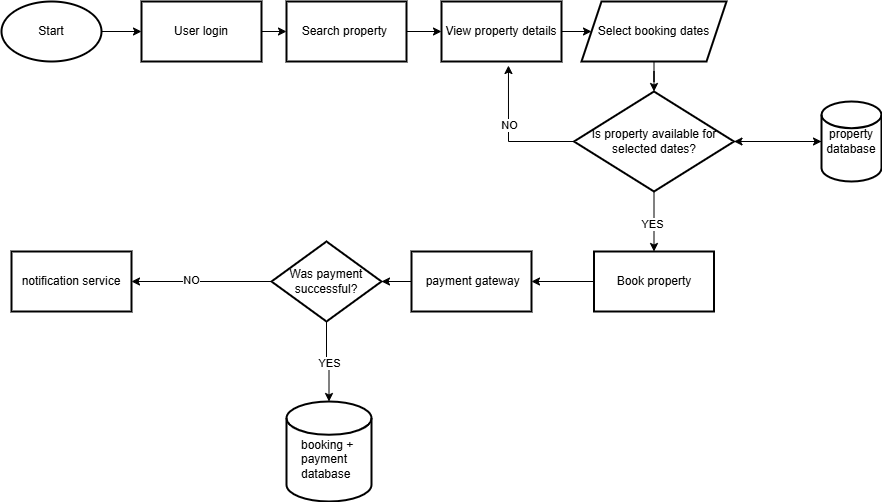

The diagram above was exported from draw.io. Its source (the exported page's mxGraphModel, read from the mxfile embedded in the PNG):
<mxGraphModel dx="1106" dy="605" grid="1" gridSize="10" guides="1" tooltips="1" connect="1" arrows="1" fold="1" page="1" pageScale="1" pageWidth="850" pageHeight="1100" math="0" shadow="0">
  <root>
    <mxCell id="0" />
    <mxCell id="1" parent="0" />
    <mxCell id="95bpyhb7pMc6wzatQSdA-5" value="" style="edgeStyle=orthogonalEdgeStyle;rounded=0;orthogonalLoop=1;jettySize=auto;html=1;" edge="1" parent="1" source="95bpyhb7pMc6wzatQSdA-1" target="95bpyhb7pMc6wzatQSdA-4">
      <mxGeometry relative="1" as="geometry" />
    </mxCell>
    <mxCell id="95bpyhb7pMc6wzatQSdA-1" value="Start" style="strokeWidth=2;html=1;shape=mxgraph.flowchart.start_1;whiteSpace=wrap;" vertex="1" parent="1">
      <mxGeometry x="20" y="180" width="100" height="60" as="geometry" />
    </mxCell>
    <mxCell id="95bpyhb7pMc6wzatQSdA-7" value="" style="edgeStyle=orthogonalEdgeStyle;rounded=0;orthogonalLoop=1;jettySize=auto;html=1;" edge="1" parent="1" source="95bpyhb7pMc6wzatQSdA-4" target="95bpyhb7pMc6wzatQSdA-6">
      <mxGeometry relative="1" as="geometry" />
    </mxCell>
    <mxCell id="95bpyhb7pMc6wzatQSdA-4" value="User login" style="whiteSpace=wrap;html=1;strokeWidth=2;" vertex="1" parent="1">
      <mxGeometry x="160" y="180" width="120" height="60" as="geometry" />
    </mxCell>
    <mxCell id="95bpyhb7pMc6wzatQSdA-12" value="" style="edgeStyle=orthogonalEdgeStyle;rounded=0;orthogonalLoop=1;jettySize=auto;html=1;" edge="1" parent="1" source="95bpyhb7pMc6wzatQSdA-6" target="95bpyhb7pMc6wzatQSdA-11">
      <mxGeometry relative="1" as="geometry" />
    </mxCell>
    <mxCell id="95bpyhb7pMc6wzatQSdA-6" value="Search property&amp;nbsp;" style="whiteSpace=wrap;html=1;strokeWidth=2;" vertex="1" parent="1">
      <mxGeometry x="305" y="180" width="120" height="60" as="geometry" />
    </mxCell>
    <mxCell id="95bpyhb7pMc6wzatQSdA-21" value="" style="edgeStyle=orthogonalEdgeStyle;rounded=0;orthogonalLoop=1;jettySize=auto;html=1;" edge="1" parent="1" source="95bpyhb7pMc6wzatQSdA-8" target="95bpyhb7pMc6wzatQSdA-17">
      <mxGeometry relative="1" as="geometry" />
    </mxCell>
    <mxCell id="95bpyhb7pMc6wzatQSdA-8" value="property database" style="strokeWidth=2;html=1;shape=mxgraph.flowchart.database;whiteSpace=wrap;" vertex="1" parent="1">
      <mxGeometry x="840" y="280" width="60" height="80" as="geometry" />
    </mxCell>
    <mxCell id="95bpyhb7pMc6wzatQSdA-29" style="edgeStyle=orthogonalEdgeStyle;rounded=0;orthogonalLoop=1;jettySize=auto;html=1;exitX=1;exitY=0.5;exitDx=0;exitDy=0;" edge="1" parent="1" source="95bpyhb7pMc6wzatQSdA-11" target="95bpyhb7pMc6wzatQSdA-15">
      <mxGeometry relative="1" as="geometry" />
    </mxCell>
    <mxCell id="95bpyhb7pMc6wzatQSdA-11" value="View property details" style="whiteSpace=wrap;html=1;strokeWidth=2;" vertex="1" parent="1">
      <mxGeometry x="460" y="180" width="120" height="60" as="geometry" />
    </mxCell>
    <mxCell id="95bpyhb7pMc6wzatQSdA-18" value="" style="edgeStyle=orthogonalEdgeStyle;rounded=0;orthogonalLoop=1;jettySize=auto;html=1;" edge="1" parent="1" source="95bpyhb7pMc6wzatQSdA-15" target="95bpyhb7pMc6wzatQSdA-17">
      <mxGeometry relative="1" as="geometry" />
    </mxCell>
    <mxCell id="95bpyhb7pMc6wzatQSdA-15" value="Select booking dates" style="shape=parallelogram;perimeter=parallelogramPerimeter;whiteSpace=wrap;html=1;fixedSize=1;strokeWidth=2;" vertex="1" parent="1">
      <mxGeometry x="600" y="180" width="145" height="60" as="geometry" />
    </mxCell>
    <mxCell id="95bpyhb7pMc6wzatQSdA-32" value="" style="edgeStyle=orthogonalEdgeStyle;rounded=0;orthogonalLoop=1;jettySize=auto;html=1;" edge="1" parent="1" source="95bpyhb7pMc6wzatQSdA-17" target="95bpyhb7pMc6wzatQSdA-19">
      <mxGeometry relative="1" as="geometry" />
    </mxCell>
    <mxCell id="95bpyhb7pMc6wzatQSdA-33" value="YES" style="edgeLabel;html=1;align=center;verticalAlign=middle;resizable=0;points=[];" vertex="1" connectable="0" parent="95bpyhb7pMc6wzatQSdA-32">
      <mxGeometry x="0.0667" y="-2" relative="1" as="geometry">
        <mxPoint as="offset" />
      </mxGeometry>
    </mxCell>
    <mxCell id="95bpyhb7pMc6wzatQSdA-17" value="Is property available for selected dates?" style="rhombus;whiteSpace=wrap;html=1;strokeWidth=2;" vertex="1" parent="1">
      <mxGeometry x="592.5" y="270" width="160" height="100" as="geometry" />
    </mxCell>
    <mxCell id="95bpyhb7pMc6wzatQSdA-24" value="" style="edgeStyle=orthogonalEdgeStyle;rounded=0;orthogonalLoop=1;jettySize=auto;html=1;" edge="1" parent="1" source="95bpyhb7pMc6wzatQSdA-19" target="95bpyhb7pMc6wzatQSdA-23">
      <mxGeometry relative="1" as="geometry" />
    </mxCell>
    <mxCell id="95bpyhb7pMc6wzatQSdA-19" value="Book property" style="whiteSpace=wrap;html=1;strokeWidth=2;" vertex="1" parent="1">
      <mxGeometry x="612.5" y="430" width="120" height="60" as="geometry" />
    </mxCell>
    <mxCell id="95bpyhb7pMc6wzatQSdA-22" style="edgeStyle=orthogonalEdgeStyle;rounded=0;orthogonalLoop=1;jettySize=auto;html=1;exitX=1;exitY=0.5;exitDx=0;exitDy=0;entryX=0;entryY=0.5;entryDx=0;entryDy=0;entryPerimeter=0;" edge="1" parent="1" source="95bpyhb7pMc6wzatQSdA-17" target="95bpyhb7pMc6wzatQSdA-8">
      <mxGeometry relative="1" as="geometry" />
    </mxCell>
    <mxCell id="95bpyhb7pMc6wzatQSdA-26" value="" style="edgeStyle=orthogonalEdgeStyle;rounded=0;orthogonalLoop=1;jettySize=auto;html=1;" edge="1" parent="1" source="95bpyhb7pMc6wzatQSdA-23" target="95bpyhb7pMc6wzatQSdA-25">
      <mxGeometry relative="1" as="geometry" />
    </mxCell>
    <mxCell id="95bpyhb7pMc6wzatQSdA-23" value="&amp;nbsp;payment gateway" style="whiteSpace=wrap;html=1;strokeWidth=2;" vertex="1" parent="1">
      <mxGeometry x="430" y="430" width="120" height="60" as="geometry" />
    </mxCell>
    <mxCell id="95bpyhb7pMc6wzatQSdA-35" style="edgeStyle=orthogonalEdgeStyle;rounded=0;orthogonalLoop=1;jettySize=auto;html=1;exitX=0;exitY=0.5;exitDx=0;exitDy=0;entryX=1;entryY=0.5;entryDx=0;entryDy=0;" edge="1" parent="1" source="95bpyhb7pMc6wzatQSdA-25" target="95bpyhb7pMc6wzatQSdA-46">
      <mxGeometry relative="1" as="geometry">
        <mxPoint x="250" y="460" as="targetPoint" />
      </mxGeometry>
    </mxCell>
    <mxCell id="95bpyhb7pMc6wzatQSdA-45" value="NO" style="edgeLabel;html=1;align=center;verticalAlign=middle;resizable=0;points=[];" vertex="1" connectable="0" parent="95bpyhb7pMc6wzatQSdA-35">
      <mxGeometry x="0.1634" y="-2" relative="1" as="geometry">
        <mxPoint as="offset" />
      </mxGeometry>
    </mxCell>
    <mxCell id="95bpyhb7pMc6wzatQSdA-41" value="" style="edgeStyle=orthogonalEdgeStyle;rounded=0;orthogonalLoop=1;jettySize=auto;html=1;entryX=0.5;entryY=0;entryDx=0;entryDy=0;entryPerimeter=0;" edge="1" parent="1" source="95bpyhb7pMc6wzatQSdA-25" target="95bpyhb7pMc6wzatQSdA-43">
      <mxGeometry relative="1" as="geometry">
        <mxPoint x="345" y="590" as="targetPoint" />
      </mxGeometry>
    </mxCell>
    <mxCell id="95bpyhb7pMc6wzatQSdA-42" value="YES" style="edgeLabel;html=1;align=center;verticalAlign=middle;resizable=0;points=[];" vertex="1" connectable="0" parent="95bpyhb7pMc6wzatQSdA-41">
      <mxGeometry x="0.0222" y="-1" relative="1" as="geometry">
        <mxPoint as="offset" />
      </mxGeometry>
    </mxCell>
    <mxCell id="95bpyhb7pMc6wzatQSdA-25" value="Was payment successful?" style="rhombus;whiteSpace=wrap;html=1;strokeWidth=2;" vertex="1" parent="1">
      <mxGeometry x="290" y="420" width="110" height="80" as="geometry" />
    </mxCell>
    <mxCell id="95bpyhb7pMc6wzatQSdA-31" style="edgeStyle=orthogonalEdgeStyle;rounded=0;orthogonalLoop=1;jettySize=auto;html=1;exitX=0;exitY=0.5;exitDx=0;exitDy=0;entryX=0.558;entryY=1.067;entryDx=0;entryDy=0;entryPerimeter=0;" edge="1" parent="1" source="95bpyhb7pMc6wzatQSdA-17" target="95bpyhb7pMc6wzatQSdA-11">
      <mxGeometry relative="1" as="geometry" />
    </mxCell>
    <mxCell id="95bpyhb7pMc6wzatQSdA-34" value="NO" style="edgeLabel;html=1;align=center;verticalAlign=middle;resizable=0;points=[];" vertex="1" connectable="0" parent="95bpyhb7pMc6wzatQSdA-31">
      <mxGeometry x="0.1662" y="-1" relative="1" as="geometry">
        <mxPoint as="offset" />
      </mxGeometry>
    </mxCell>
    <mxCell id="95bpyhb7pMc6wzatQSdA-43" value="&lt;span style=&quot;color: rgba(0, 0, 0, 0); font-family: monospace; font-size: 0px; text-align: start; text-wrap-mode: nowrap;&quot;&gt;%3CmxGraphModel%3E%3Croot%3E%3CmxCell%20id%3D%220%22%2F%3E%3CmxCell%20id%3D%221%22%20parent%3D%220%22%2F%3E%3CmxCell%20id%3D%222%22%20value%3D%22property%20database%22%20style%3D%22strokeWidth%3D2%3Bhtml%3D1%3Bshape%3Dmxgraph.flowchart.database%3BwhiteSpace%3Dwrap%3B%22%20vertex%3D%221%22%20parent%3D%221%22%3E%3CmxGeometry%20x%3D%22840%22%20y%3D%22280%22%20width%3D%2260%22%20height%3D%2280%22%20as%3D%22geometry%22%2F%3E%3C%2FmxCell%3E%3C%2Froot%3E%3C%2FmxGraphModel%3E&lt;/span&gt;&lt;span style=&quot;color: rgba(0, 0, 0, 0); font-family: monospace; font-size: 0px; text-align: start; text-wrap-mode: nowrap;&quot;&gt;%3CmxGraphModel%3E%3Croot%3E%3CmxCell%20id%3D%220%22%2F%3E%3CmxCell%20id%3D%221%22%20parent%3D%220%22%2F%3E%3CmxCell%20id%3D%222%22%20value%3D%22property%20database%22%20style%3D%22strokeWidth%3D2%3Bhtml%3D1%3Bshape%3Dmxgraph.flowchart.database%3BwhiteSpace%3Dwrap%3B%22%20vertex%3D%221%22%20parent%3D%221%22%3E%3CmxGeometry%20x%3D%22840%22%20y%3D%22280%22%20width%3D%2260%22%20height%3D%2280%22%20as%3D%22geometry%22%2F%3E%3C%2FmxCell%3E%3C%2Froot%3E%3C%2FmxGraphModel%3E&lt;/span&gt;" style="strokeWidth=2;html=1;shape=mxgraph.flowchart.database;whiteSpace=wrap;" vertex="1" parent="1">
      <mxGeometry x="305" y="580" width="85" height="100" as="geometry" />
    </mxCell>
    <mxCell id="95bpyhb7pMc6wzatQSdA-44" value="booking + payment database" style="text;whiteSpace=wrap;html=1;" vertex="1" parent="1">
      <mxGeometry x="317.5" y="610" width="60" height="40" as="geometry" />
    </mxCell>
    <mxCell id="95bpyhb7pMc6wzatQSdA-46" value=" notification service" style="whiteSpace=wrap;html=1;strokeWidth=2;" vertex="1" parent="1">
      <mxGeometry x="30" y="430" width="120" height="60" as="geometry" />
    </mxCell>
  </root>
</mxGraphModel>